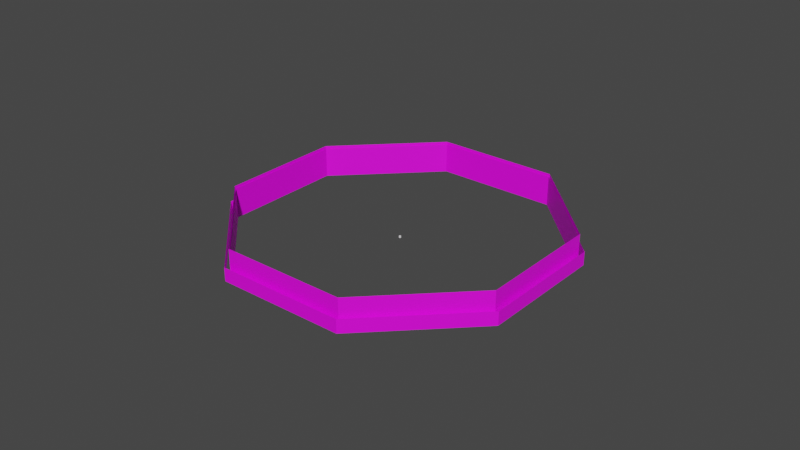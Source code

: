 # Source: skybox.blend  (saved by Blender 2.82.7; exported with 4.5.12 LTS)
import bpy
from mathutils import Matrix  # noqa: F401  (used for matrix-valued properties, if any)

bpy.ops.wm.read_factory_settings(use_empty=True)
scene = bpy.context.scene
scene.name = 'Scene'

# ---- collections
col_skybox = bpy.data.collections.new('Skybox'); scene.collection.children.link(col_skybox)
col_clouds = bpy.data.collections.new('Clouds'); scene.collection.children.link(col_clouds)

# ---- images (referenced by path relative to the original .blend; pixels are not part of the script)
import os
ASSET_DIR = os.environ.get("B2B_ASSET_DIR", "")  # directory of the original .blend (textures are referenced by path, not embedded)
HERE = os.path.dirname(os.path.abspath(__file__))  # packed textures are extracted next to this script under _unpacked/

def load_image(name, relpath, width, height, colorspace="sRGB"):
    """Load a texture the original file referenced (path relative to the .blend, or extracted next to this script)."""
    p = next((c for c in (os.path.join(HERE, relpath), os.path.join(ASSET_DIR, relpath)) if relpath and os.path.exists(c)), "")
    if p:
        img = bpy.data.images.load(p, check_existing=True)
        img.name = name
    else:  # same state as the original file: an image datablock whose file is absent (Cycles renders it pink)
        img = bpy.data.images.new(name, width, height)
        img.source = "FILE"
        img.filepath = "//" + (relpath or name)
    img.colorspace_settings.name = colorspace
    return img
img_nearcloud_png = load_image('nearCloud.png', 'textures/skybox/nearCloud.png', 1024, 1024, 'sRGB')
img_farcloud_png = load_image('farCloud.png', 'textures/skybox/farCloud.png', 1024, 1024, 'sRGB')

# ---- materials (node trees are filled in below, after node groups)
mat_cloudnearfar = bpy.data.materials.new('CloudNearFar')
mat_cloudnearfar.surface_render_method = 'BLENDED'
mat_cloudnearfar.blend_method = 'BLEND'
mat_cloudnearfar.use_backface_culling = True
mat_cloudnearfar.use_transparent_shadow = False
mat_cloudmiddle = bpy.data.materials.new('CloudMiddle')
mat_cloudmiddle.surface_render_method = 'BLENDED'
mat_cloudmiddle.blend_method = 'BLEND'
mat_cloudmiddle.use_backface_culling = True
mat_cloudmiddle.use_transparent_shadow = False

# ---- node groups
ng_nodegroup = bpy.data.node_groups.new('NodeGroup', 'ShaderNodeTree')
_s = ng_nodegroup.interface.new_socket(name='Vector', in_out='OUTPUT', socket_type='NodeSocketVector')
_s.min_value = 0.0
_s.max_value = 0.0
_s = ng_nodegroup.interface.new_socket(name='Vector', in_out='INPUT', socket_type='NodeSocketVector')
_s.min_value = -1e+04
_s.max_value = 1e+04
_s = ng_nodegroup.interface.new_socket(name='Vector', in_out='INPUT', socket_type='NodeSocketVector')
_s.min_value = -1e+04
_s.max_value = 1e+04
_s = ng_nodegroup.interface.new_socket(name='Vector', in_out='INPUT', socket_type='NodeSocketVector')
_s.min_value = -1e+04
_s.max_value = 1e+04
_s = ng_nodegroup.interface.new_socket(name='Vector', in_out='INPUT', socket_type='NodeSocketVector')
_s.min_value = -1e+04
_s.max_value = 1e+04
_N = ng_nodegroup.nodes; _L = ng_nodegroup.links
n0 = _N.new('ShaderNodeVectorMath'); n0.name = 'Vector Math.001'; n0.location = (243, 709)
n1 = _N.new('NodeGroupOutput'); n1.name = 'Group Output'; n1.location = (662, 663)
n2 = _N.new('ShaderNodeVectorMath'); n2.name = 'Vector Math.002'; n2.location = (466, 707)
n2.operation = 'SUBTRACT'
n3 = _N.new('ShaderNodeVectorMath'); n3.name = 'Vector Math.003'; n3.location = (245, 555)
n3.operation = 'MULTIPLY'
n4 = _N.new('NodeGroupInput'); n4.name = 'Group Input'; n4.location = (-39, 644)
_L.new(n0.outputs[0], n2.inputs[0])
_L.new(n3.outputs[0], n2.inputs[1])
_L.new(n2.outputs[0], n1.inputs[0])
_L.new(n4.outputs[0], n0.inputs[0])
_L.new(n4.outputs[1], n0.inputs[1])
_L.new(n4.outputs[0], n3.inputs[0])
_L.new(n4.outputs[1], n3.inputs[1])
n1.is_active_output = True

# ---- material node trees
mat_cloudnearfar.use_nodes = True; mat_cloudnearfar.node_tree.nodes.clear()
_N = mat_cloudnearfar.node_tree.nodes; _L = mat_cloudnearfar.node_tree.links
n0 = _N.new('ShaderNodeVectorMath'); n0.name = 'Vector Math'; n0.location = (-1158, 296)
n0.inputs[1].default_value = (0.2, -3.725e-09, 0.0)
n1 = _N.new('ShaderNodeTexCoord'); n1.name = 'Texture Coordinate'; n1.location = (-1430, 331)
n2 = _N.new('ShaderNodeTexCoord'); n2.name = 'Texture Coordinate.001'; n2.location = (-1416, 38)
n3 = _N.new('ShaderNodeOutputMaterial'); n3.name = 'Material Output'; n3.location = (591, 427)
n4 = _N.new('ShaderNodeBsdfPrincipled'); n4.name = 'Principled BSDF'; n4.location = (301, 427)
n4.distribution = 'GGX'
n4.subsurface_method = 'BURLEY'
n4.inputs[3].default_value = 1.45
n4.inputs[27].default_value = (0.0, 0.0, 0.0, 1.0)
n4.inputs[28].default_value = 1.0
n5 = _N.new('ShaderNodeGroup'); n5.name = 'Group'; n5.location = (-510, 391)
n5.node_tree = ng_nodegroup
n5.inputs[2].default_value = (0.0, 0.0, 0.0)
n5.inputs[3].default_value = (0.0, 0.0, 0.0)
n6 = _N.new('ShaderNodeTexImage'); n6.name = 'Image Texture'; n6.location = (-936, 345)
n6.image = img_nearcloud_png
n7 = _N.new('ShaderNodeTexImage'); n7.name = 'Image Texture.001'; n7.location = (-939, 53)
n7.image = img_nearcloud_png
n8 = _N.new('ShaderNodeVectorMath'); n8.name = 'Vector Math.001'; n8.location = (-478, 46)
n8.operation = 'MULTIPLY'
_L.new(n4.outputs[0], n3.inputs[0])
_L.new(n1.outputs[2], n0.inputs[0])
_L.new(n0.outputs[0], n6.inputs[0])
_L.new(n2.outputs[2], n7.inputs[0])
_L.new(n6.outputs[0], n5.inputs[0])
_L.new(n5.outputs[0], n4.inputs[0])
_L.new(n7.outputs[0], n5.inputs[1])
_L.new(n6.outputs[1], n8.inputs[0])
_L.new(n7.outputs[1], n8.inputs[1])
_L.new(n8.outputs[0], n4.inputs[4])
n3.is_active_output = True
mat_cloudmiddle.use_nodes = True; mat_cloudmiddle.node_tree.nodes.clear()
_N = mat_cloudmiddle.node_tree.nodes; _L = mat_cloudmiddle.node_tree.links
n0 = _N.new('ShaderNodeVectorMath'); n0.name = 'Vector Math'; n0.location = (-1158, 296)
n0.inputs[1].default_value = (0.2, -3.725e-09, 0.0)
n1 = _N.new('ShaderNodeTexCoord'); n1.name = 'Texture Coordinate'; n1.location = (-1430, 331)
n2 = _N.new('ShaderNodeTexCoord'); n2.name = 'Texture Coordinate.001'; n2.location = (-1416, 38)
n3 = _N.new('ShaderNodeOutputMaterial'); n3.name = 'Material Output'; n3.location = (591, 427)
n4 = _N.new('ShaderNodeBsdfPrincipled'); n4.name = 'Principled BSDF'; n4.location = (301, 427)
n4.distribution = 'GGX'
n4.subsurface_method = 'BURLEY'
n4.inputs[3].default_value = 1.45
n4.inputs[27].default_value = (0.0, 0.0, 0.0, 1.0)
n4.inputs[28].default_value = 1.0
n5 = _N.new('ShaderNodeVectorMath'); n5.name = 'Vector Math.001'; n5.location = (-478, 46)
n5.operation = 'MULTIPLY'
n6 = _N.new('ShaderNodeTexImage'); n6.name = 'Image Texture'; n6.location = (-936, 345)
n6.image = img_farcloud_png
n7 = _N.new('ShaderNodeTexImage'); n7.name = 'Image Texture.001'; n7.location = (-937, 60)
n7.image = img_farcloud_png
n8 = _N.new('ShaderNodeGroup'); n8.name = 'Group'; n8.location = (-510, 391)
n8.node_tree = ng_nodegroup
n8.inputs[2].default_value = (0.0, 0.0, 0.0)
n8.inputs[3].default_value = (0.0, 0.0, 0.0)
_L.new(n4.outputs[0], n3.inputs[0])
_L.new(n1.outputs[2], n0.inputs[0])
_L.new(n0.outputs[0], n6.inputs[0])
_L.new(n2.outputs[2], n7.inputs[0])
_L.new(n6.outputs[0], n8.inputs[0])
_L.new(n7.outputs[0], n8.inputs[1])
_L.new(n6.outputs[1], n5.inputs[0])
_L.new(n7.outputs[1], n5.inputs[1])
_L.new(n5.outputs[0], n4.inputs[4])
_L.new(n8.outputs[0], n4.inputs[0])
n3.is_active_output = True

# ---- world
world_world = bpy.data.worlds.new('World'); scene.world = world_world
world_world.use_nodes = True; world_world.node_tree.nodes.clear()
_N = world_world.node_tree.nodes; _L = world_world.node_tree.links
n0 = _N.new('ShaderNodeOutputWorld'); n0.name = 'World Output'; n0.location = (300, 300)
n1 = _N.new('ShaderNodeBackground'); n1.name = 'Background'; n1.location = (10, 300)
n1.inputs[0].default_value = (0.05088, 0.05088, 0.05088, 1.0)
_L.new(n1.outputs[0], n0.inputs[0])
n0.is_active_output = True
world_world.color = (0.05088, 0.05088, 0.05088)
world_world.use_sun_shadow = False
world_world.sun_shadow_jitter_overblur = 0.0

# ---- meshes
me_sky = bpy.data.meshes.new('Sky')
me_sky.from_pydata([(0.0, 1.0, -0.4153), (0.0, 1.0, 1.0), (0.7071, 0.7071, -0.4153), (0.7071, 0.7071, 1.0), (1.0, -4.371e-08, -0.4153), (1.0, -4.371e-08, 1.0), (0.7071, -0.7071, -0.4153), (0.7071, -0.7071, 1.0), (-8.742e-08, -1.0, -0.4153), (-8.742e-08, -1.0, 1.0), (-0.7071, -0.7071, -0.4153), (-0.7071, -0.7071, 1.0), (-1.0, 1.192e-08, -0.4153), (-1.0, 1.192e-08, 1.0), (-0.7071, 0.7071, -0.4153), (-0.7071, 0.7071, 1.0), (-7.451e-09, 0.0, 1.396)], [], [(0, 1, 3, 2), (2, 3, 5, 4), (4, 5, 7, 6), (6, 7, 9, 8), (8, 9, 11, 10), (10, 11, 13, 12), (3, 1, 16), (12, 13, 15, 14), (14, 15, 1, 0), (0, 2, 4, 6, 8, 10, 12, 14), (1, 15, 16), (11, 9, 16), (15, 13, 16), (5, 3, 16), (9, 7, 16), (7, 5, 16), (13, 11, 16)])
_uv = me_sky.uv_layers.new(name='UVMap')
_uv.uv.foreach_set('vector', [1.0, 0.5, 1.0, 1.0, 0.875, 1.0, 0.875, 0.5, 0.875, 0.5, 0.875, 1.0, 0.75, 1.0, 0.75, 0.5, 0.75, 0.5, 0.75, 1.0, 0.625, 1.0, 0.625, 0.5, 0.625, 0.5, 0.625, 1.0, 0.5, 1.0, 0.5, 0.5, 0.5, 0.5, 0.5, 1.0, 0.375, 1.0, 0.375, 0.5, 0.375, 0.5, 0.375, 1.0, 0.25, 1.0, 0.25, 0.5, 0.875, 1.0, 1.0, 1.0, 0.875, 1.0, 0.25, 0.5, 0.25, 1.0, 0.125, 1.0, 0.125, 0.5, 0.125, 0.5, 0.125, 1.0, 0.0, 1.0, 0.0, 0.5, 0.75, 0.49, 0.9197, 0.4197, 0.99, 0.25, 0.9197, 0.08029, 0.75, 0.01, 0.5803, 0.08029, 0.51, 0.25, 0.5803, 0.4197, 0.0, 1.0, 0.125, 1.0, 0.0, 1.0, 0.375, 1.0, 0.5, 1.0, 0.375, 1.0, 0.125, 1.0, 0.25, 1.0, 0.125, 1.0, 0.75, 1.0, 0.875, 1.0, 0.75, 1.0, 0.5, 1.0, 0.625, 1.0, 0.5, 1.0, 0.625, 1.0, 0.75, 1.0, 0.625, 1.0, 0.25, 1.0, 0.375, 1.0, 0.25, 1.0])
me_sky.use_remesh_fix_poles = True
me_sky.use_remesh_preserve_attributes = False
me_sky.use_mirror_vertex_groups = False
me_sky.update()
me_nearcloud = bpy.data.meshes.new('NearCloud')
me_nearcloud.from_pydata([(0.0, 1.0, 0.0), (0.0, 1.0, 0.4068), (0.7071, 0.7071, 0.0), (0.7071, 0.7071, 0.4068), (1.0, -4.371e-08, 0.0), (1.0, -4.371e-08, 0.4068), (0.7071, -0.7071, 0.0), (0.7071, -0.7071, 0.4068), (-8.742e-08, -1.0, 0.0), (-8.742e-08, -1.0, 0.4068), (-0.7071, -0.7071, 0.0), (-0.7071, -0.7071, 0.4068), (-1.0, 1.192e-08, 0.0), (-1.0, 1.192e-08, 0.4068), (-0.7071, 0.7071, 0.0), (-0.7071, 0.7071, 0.4068)], [], [(0, 2, 3, 1), (2, 4, 5, 3), (4, 6, 7, 5), (6, 8, 9, 7), (8, 10, 11, 9), (10, 12, 13, 11), (12, 14, 15, 13), (14, 0, 1, 15)])
_uv = me_nearcloud.uv_layers.new(name='UVMap')
_uv.uv.foreach_set('vector', [2.546, 0.0, 2.034, 0.0, 2.034, 1.0, 2.546, 1.0, 2.034, 0.0, 1.523, 0.0, 1.523, 1.0, 2.034, 1.0, 1.523, 0.0, 1.011, 0.0, 1.011, 1.0, 1.523, 1.0, 1.011, 0.0, 0.5, 0.0, 0.5, 1.0, 1.011, 1.0, 0.5, 0.0, -0.01147, 0.0, -0.01147, 1.0, 0.5, 1.0, -0.01147, 0.0, -0.5229, 0.0, -0.5229, 1.0, -0.01147, 1.0, -0.5229, 0.0, -1.034, 0.0, -1.034, 1.0, -0.5229, 1.0, -1.034, 0.0, -1.546, 0.0, -1.546, 1.0, -1.034, 1.0])
me_nearcloud.materials.append(mat_cloudnearfar)
me_nearcloud.use_remesh_fix_poles = True
me_nearcloud.use_remesh_preserve_attributes = False
me_nearcloud.use_mirror_vertex_groups = False
me_nearcloud.update()
me_middlecloud = bpy.data.meshes.new('MiddleCloud')
me_middlecloud.from_pydata([(0.0, 1.0, 0.0), (0.0, 1.0, 0.4068), (0.7071, 0.7071, 0.0), (0.7071, 0.7071, 0.4068), (1.0, -4.371e-08, 0.0), (1.0, -4.371e-08, 0.4068), (0.7071, -0.7071, 0.0), (0.7071, -0.7071, 0.4068), (-8.742e-08, -1.0, 0.0), (-8.742e-08, -1.0, 0.4068), (-0.7071, -0.7071, 0.0), (-0.7071, -0.7071, 0.4068), (-1.0, 1.192e-08, 0.0), (-1.0, 1.192e-08, 0.4068), (-0.7071, 0.7071, 0.0), (-0.7071, 0.7071, 0.4068)], [], [(0, 2, 3, 1), (2, 4, 5, 3), (4, 6, 7, 5), (6, 8, 9, 7), (8, 10, 11, 9), (10, 12, 13, 11), (12, 14, 15, 13), (14, 0, 1, 15)])
_uv = me_middlecloud.uv_layers.new(name='UVMap')
_uv.uv.foreach_set('vector', [2.546, 0.0, 2.034, 0.0, 2.034, 1.0, 2.546, 1.0, 2.034, 0.0, 1.523, 0.0, 1.523, 1.0, 2.034, 1.0, 1.523, 0.0, 1.011, 0.0, 1.011, 1.0, 1.523, 1.0, 1.011, 0.0, 0.5, 0.0, 0.5, 1.0, 1.011, 1.0, 0.5, 0.0, -0.01147, 0.0, -0.01147, 1.0, 0.5, 1.0, -0.01147, 0.0, -0.5229, 0.0, -0.5229, 1.0, -0.01147, 1.0, -0.5229, 0.0, -1.034, 0.0, -1.034, 1.0, -0.5229, 1.0, -1.034, 0.0, -1.546, 0.0, -1.546, 1.0, -1.034, 1.0])
me_middlecloud.materials.append(mat_cloudmiddle)
me_middlecloud.use_remesh_fix_poles = True
me_middlecloud.use_remesh_preserve_attributes = False
me_middlecloud.use_mirror_vertex_groups = False
me_middlecloud.update()
me_farcloud = bpy.data.meshes.new('FarCloud')
me_farcloud.from_pydata([(0.0, 1.0, 0.0), (0.0, 1.0, 0.4068), (0.7071, 0.7071, 0.0), (0.7071, 0.7071, 0.4068), (1.0, -4.371e-08, 0.0), (1.0, -4.371e-08, 0.4068), (0.7071, -0.7071, 0.0), (0.7071, -0.7071, 0.4068), (-8.742e-08, -1.0, 0.0), (-8.742e-08, -1.0, 0.4068), (-0.7071, -0.7071, 0.0), (-0.7071, -0.7071, 0.4068), (-1.0, 1.192e-08, 0.0), (-1.0, 1.192e-08, 0.4068), (-0.7071, 0.7071, 0.0), (-0.7071, 0.7071, 0.4068)], [], [(0, 2, 3, 1), (2, 4, 5, 3), (4, 6, 7, 5), (6, 8, 9, 7), (8, 10, 11, 9), (10, 12, 13, 11), (12, 14, 15, 13), (14, 0, 1, 15)])
_uv = me_farcloud.uv_layers.new(name='UVMap')
_uv.uv.foreach_set('vector', [2.546, 0.0, 2.034, 0.0, 2.034, 1.0, 2.546, 1.0, 2.034, 0.0, 1.523, 0.0, 1.523, 1.0, 2.034, 1.0, 1.523, 0.0, 1.011, 0.0, 1.011, 1.0, 1.523, 1.0, 1.011, 0.0, 0.5, 0.0, 0.5, 1.0, 1.011, 1.0, 0.5, 0.0, -0.01147, 0.0, -0.01147, 1.0, 0.5, 1.0, -0.01147, 0.0, -0.5229, 0.0, -0.5229, 1.0, -0.01147, 1.0, -0.5229, 0.0, -1.034, 0.0, -1.034, 1.0, -0.5229, 1.0, -1.034, 0.0, -1.546, 0.0, -1.546, 1.0, -1.034, 1.0])
me_farcloud.materials.append(mat_cloudnearfar)
me_farcloud.use_remesh_fix_poles = True
me_farcloud.use_remesh_preserve_attributes = False
me_farcloud.use_mirror_vertex_groups = False
me_farcloud.update()

# ---- objects
ob_sky = bpy.data.objects.new('Sky', me_sky)
ob_near = bpy.data.objects.new('Near', me_nearcloud)
ob_middle = bpy.data.objects.new('Middle', me_middlecloud)
ob_far = bpy.data.objects.new('Far', me_farcloud)

# ---- transforms, parenting, visibility, modifiers, constraints
ob_sky.location = (0.0, 0.0, 0.0)
ob_sky.lineart.crease_threshold = 0.0
ob_near.location = (0.0, 0.0, -3.536)
ob_near.rotation_euler = (0.0, -0.0, 0.3927)
ob_near.scale = (144.2, 144.2, 65.52)
ob_near.lock_scale = (False, False, True)
ob_near.lineart.crease_threshold = 0.0
ob_middle.location = (0.0, 0.0, -1.221)
ob_middle.rotation_euler = (0.0, -0.0, 0.3927)
ob_middle.scale = (145.3, 145.3, 65.52)
ob_middle.lock_scale = (False, False, True)
ob_middle.lineart.crease_threshold = 0.0
ob_far.location = (0.0, 0.0, -1.344)
ob_far.rotation_euler = (0.0, -0.0, 0.3927)
ob_far.scale = (149.9, 149.9, 29.48)
ob_far.lineart.crease_threshold = 0.0

# ---- collection membership
col_skybox.objects.link(ob_sky)
col_clouds.objects.link(ob_near)
col_clouds.objects.link(ob_middle)
col_clouds.objects.link(ob_far)

# ---- scene / render settings (as saved in the file)
scene.frame_start = 1; scene.frame_end = 250; scene.frame_set(0)
scene.render.engine = 'BLENDER_EEVEE_NEXT'
scene.cycles.use_denoising = False
scene.cycles.samples = 128
scene.cycles.sampling_pattern = 'TABULATED_SOBOL'
scene.cycles.use_adaptive_sampling = False
scene.cycles.use_light_tree = False
scene.view_settings.view_transform = 'Filmic'
bpy.context.view_layer.update()

# ---- added for rendering (the .blend has no active camera and no usable light): camera, sun
cam_auto = bpy.data.cameras.new('AutoCamera')
cam_auto.lens = 50.0
cam_auto.sensor_width = 36.0
cam_auto.clip_end = 9007.39
ob_auto_camera = bpy.data.objects.new('AutoCamera', cam_auto)
scene.collection.objects.link(ob_auto_camera)
ob_auto_camera.location = (513.244, -615.893, 421.542)
ob_auto_camera.rotation_euler = (1.09748, -7.21219e-08, 0.694738)
scene.camera = ob_auto_camera
light_auto_sun = bpy.data.lights.new('AutoSun', 'SUN')
light_auto_sun.energy = 3.0
light_auto_sun.angle = 0.0523599
ob_auto_sun = bpy.data.objects.new('AutoSun', light_auto_sun)
scene.collection.objects.link(ob_auto_sun)
ob_auto_sun.rotation_euler = (0.872665, 0.174533, 0.523599)
bpy.context.view_layer.update()

